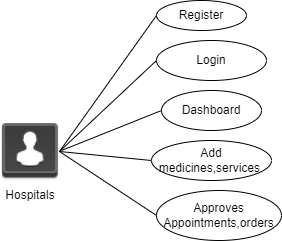

The diagram above was exported from draw.io. Its source (the exported page's mxGraphModel, read from the mxfile embedded in the PNG):
<mxGraphModel dx="1126" dy="469" grid="1" gridSize="10" guides="1" tooltips="1" connect="1" arrows="1" fold="1" page="1" pageScale="1" pageWidth="850" pageHeight="1100" math="0" shadow="0">
  <root>
    <mxCell id="0" />
    <mxCell id="1" parent="0" />
    <mxCell id="RYXYVkaewc1xEjKoHZbw-4" value="Register" style="ellipse;whiteSpace=wrap;html=1;" vertex="1" parent="1">
      <mxGeometry x="215" y="80" width="90" height="30" as="geometry" />
    </mxCell>
    <mxCell id="RYXYVkaewc1xEjKoHZbw-5" value="Login" style="ellipse;whiteSpace=wrap;html=1;" vertex="1" parent="1">
      <mxGeometry x="215" y="120" width="110" height="40" as="geometry" />
    </mxCell>
    <mxCell id="RYXYVkaewc1xEjKoHZbw-6" value="Dashboard" style="ellipse;whiteSpace=wrap;html=1;" vertex="1" parent="1">
      <mxGeometry x="220" y="170" width="100" height="40" as="geometry" />
    </mxCell>
    <mxCell id="RYXYVkaewc1xEjKoHZbw-8" value="Add medicines,services&amp;nbsp;" style="ellipse;whiteSpace=wrap;html=1;" vertex="1" parent="1">
      <mxGeometry x="210" y="220" width="120" height="40" as="geometry" />
    </mxCell>
    <mxCell id="RYXYVkaewc1xEjKoHZbw-9" value="Approves Appointments,orders" style="ellipse;whiteSpace=wrap;html=1;" vertex="1" parent="1">
      <mxGeometry x="215" y="270" width="125" height="50" as="geometry" />
    </mxCell>
    <mxCell id="RYXYVkaewc1xEjKoHZbw-19" value="" style="endArrow=none;html=1;rounded=0;entryX=0;entryY=0.5;entryDx=0;entryDy=0;exitX=1;exitY=0.5;exitDx=0;exitDy=0;" edge="1" parent="1" source="RYXYVkaewc1xEjKoHZbw-51" target="RYXYVkaewc1xEjKoHZbw-4">
      <mxGeometry width="50" height="50" relative="1" as="geometry">
        <mxPoint x="110" y="300" as="sourcePoint" />
        <mxPoint x="210" y="95" as="targetPoint" />
      </mxGeometry>
    </mxCell>
    <mxCell id="RYXYVkaewc1xEjKoHZbw-20" value="" style="endArrow=none;html=1;rounded=0;entryX=0;entryY=0.5;entryDx=0;entryDy=0;exitX=1;exitY=0.5;exitDx=0;exitDy=0;" edge="1" parent="1" source="RYXYVkaewc1xEjKoHZbw-51" target="RYXYVkaewc1xEjKoHZbw-5">
      <mxGeometry width="50" height="50" relative="1" as="geometry">
        <mxPoint x="120" y="260" as="sourcePoint" />
        <mxPoint x="220" y="140" as="targetPoint" />
      </mxGeometry>
    </mxCell>
    <mxCell id="RYXYVkaewc1xEjKoHZbw-21" value="" style="endArrow=none;html=1;rounded=0;entryX=0;entryY=0.5;entryDx=0;entryDy=0;" edge="1" parent="1" target="RYXYVkaewc1xEjKoHZbw-6">
      <mxGeometry width="50" height="50" relative="1" as="geometry">
        <mxPoint x="120" y="230" as="sourcePoint" />
        <mxPoint x="210" y="190" as="targetPoint" />
      </mxGeometry>
    </mxCell>
    <mxCell id="RYXYVkaewc1xEjKoHZbw-22" value="" style="endArrow=none;html=1;rounded=0;entryX=0;entryY=0.5;entryDx=0;entryDy=0;exitX=1;exitY=0.5;exitDx=0;exitDy=0;" edge="1" parent="1" source="RYXYVkaewc1xEjKoHZbw-51" target="RYXYVkaewc1xEjKoHZbw-8">
      <mxGeometry width="50" height="50" relative="1" as="geometry">
        <mxPoint x="130" y="230" as="sourcePoint" />
        <mxPoint x="200" y="235" as="targetPoint" />
      </mxGeometry>
    </mxCell>
    <mxCell id="RYXYVkaewc1xEjKoHZbw-25" value="" style="endArrow=none;html=1;rounded=0;entryX=0;entryY=0.5;entryDx=0;entryDy=0;exitX=1;exitY=0.5;exitDx=0;exitDy=0;" edge="1" parent="1" source="RYXYVkaewc1xEjKoHZbw-51" target="RYXYVkaewc1xEjKoHZbw-9">
      <mxGeometry width="50" height="50" relative="1" as="geometry">
        <mxPoint x="110" y="300" as="sourcePoint" />
        <mxPoint x="200" y="252.5" as="targetPoint" />
      </mxGeometry>
    </mxCell>
    <mxCell id="RYXYVkaewc1xEjKoHZbw-51" value="" style="shape=image;html=1;verticalAlign=top;verticalLabelPosition=bottom;labelBackgroundColor=#ffffff;imageAspect=0;aspect=fixed;image=https://cdn2.iconfinder.com/data/icons/perqui/48/admin.png" vertex="1" parent="1">
      <mxGeometry x="60" y="202" width="58" height="58" as="geometry" />
    </mxCell>
    <mxCell id="RYXYVkaewc1xEjKoHZbw-52" value="Hospitals" style="text;strokeColor=none;align=center;fillColor=none;html=1;verticalAlign=middle;whiteSpace=wrap;rounded=0;" vertex="1" parent="1">
      <mxGeometry x="59" y="260" width="60" height="30" as="geometry" />
    </mxCell>
  </root>
</mxGraphModel>